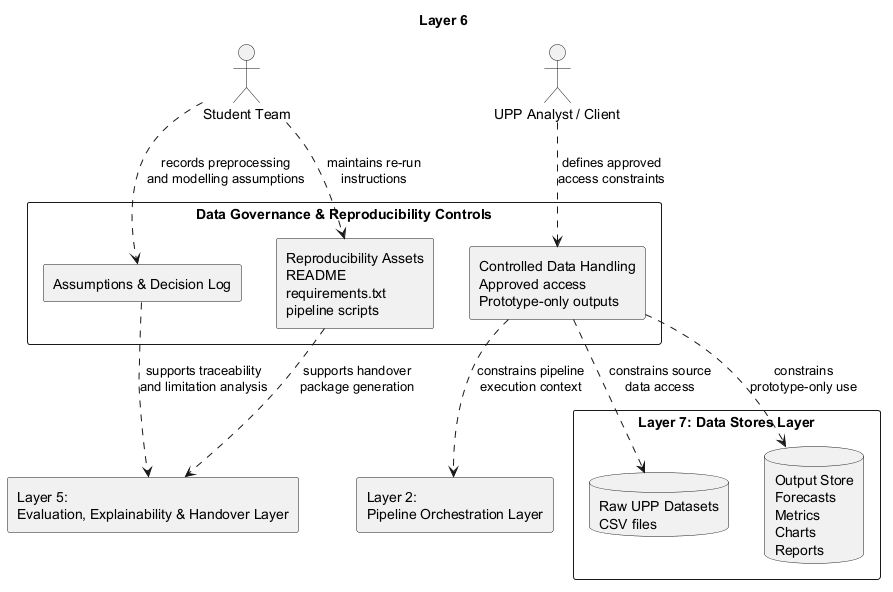

The diagram above was rendered by PlantUML. Its source (embedded in the PNG):
@startuml layer06_governance_reproducibility
title Layer 6

skinparam componentStyle rectangle
skinparam packageStyle rectangle
skinparam shadowing false

' 外部参与者：UPP 提供治理要求，学生团队维护可复现材料与建模记录。
actor "UPP Analyst / Client" as UPP
actor "Student Team" as TEAM

' 相邻层：第 6 层通过约束执行环境、补充溯源信息来支撑其他层。
component "Layer 2:\nPipeline Orchestration Layer" as Layer2
component "Layer 5:\nEvaluation, Explainability & Handover Layer" as Layer5

' 第 6 层核心职责：记录假设、保留复现实物、控制数据访问和输出用途。
package "Data Governance & Reproducibility Controls" {
    ' 记录预处理、建模选择、业务假设和关键决策，便于后续解释与审计。
    component "Assumptions & Decision Log" as AssumptionLog

    ' 保存重新运行原型所需的说明、依赖清单和脚本入口。
    component "Reproducibility Assets\nREADME\nrequirements.txt\npipeline scripts" as ReproAssets

    ' 明确原始数据访问边界，以及原型输出只能用于项目验证和交付。
    component "Controlled Data Handling\nApproved access\nPrototype-only outputs" as Governance
}

' 第 7 层数据存储：治理控制同时约束输入数据和输出成果。
package "Layer 7: Data Stores Layer" {
    database "Raw UPP Datasets\nCSV files" as RawData
    database "Output Store\nForecasts\nMetrics\nCharts\nReports" as OutputStore
}

' UPP 定义数据访问与使用约束；团队负责维护复现说明和假设记录。
UPP ..> Governance : defines approved\naccess constraints
TEAM ..> ReproAssets : maintains re-run\ninstructions
TEAM ..> AssumptionLog : records preprocessing\nand modelling assumptions

' 治理规则限制原始数据读取范围，并标记输出成果的原型用途。
Governance ..> RawData : constrains source\ndata access
Governance ..> OutputStore : constrains\nprototype-only use

' 假设记录和复现资产支撑第 5 层的可解释性分析、限制说明和最终交接。
AssumptionLog ..> Layer5 : supports traceability\nand limitation analysis
ReproAssets ..> Layer5 : supports handover\npackage generation

' 治理要求反向约束第 2 层的流水线执行上下文，例如数据权限和运行边界。
Governance ..> Layer2 : constrains pipeline\nexecution context

@enduml